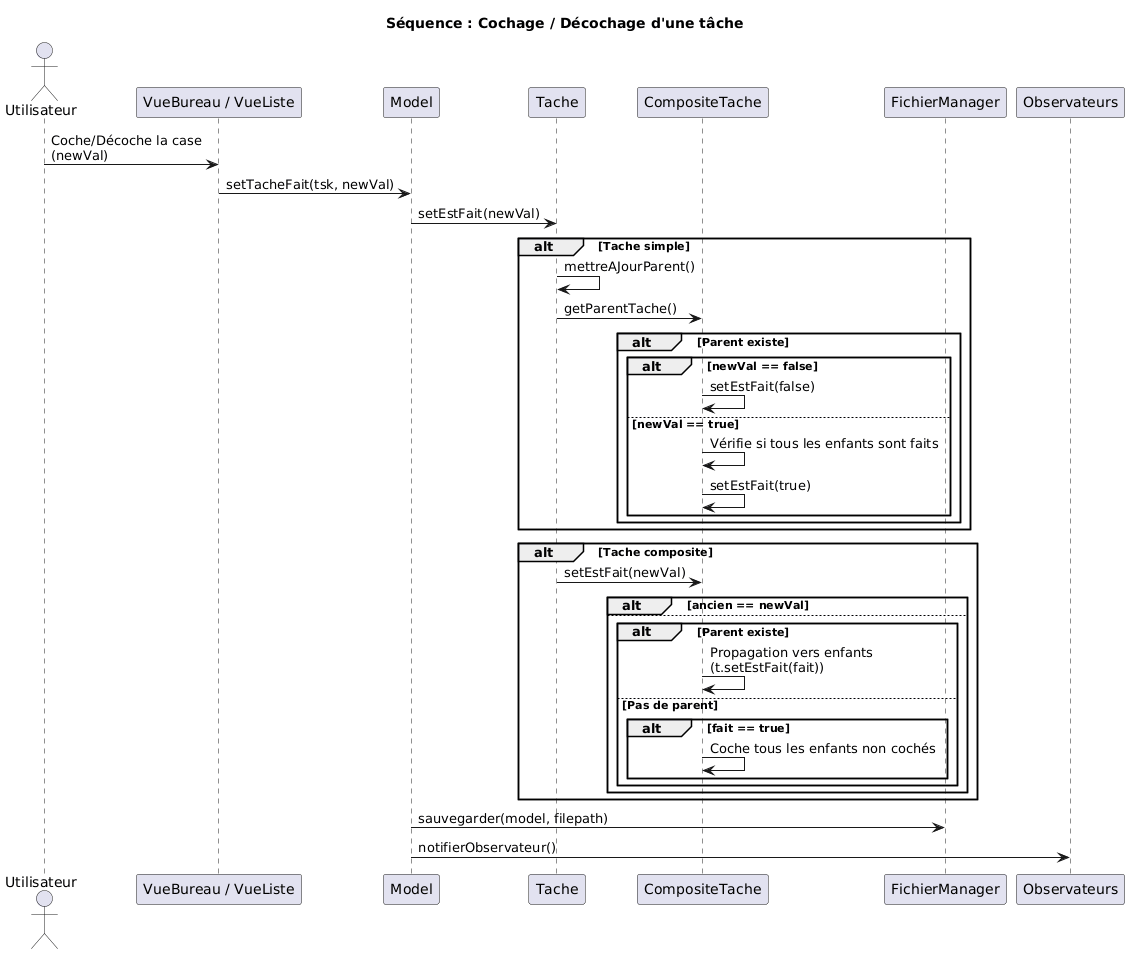

The diagram above was rendered by PlantUML. Its source (embedded in the PNG):
@startuml
title Séquence : Cochage / Décochage d'une tâche

actor Utilisateur
participant "VueBureau / VueListe" as Vue
participant Model
participant Tache
participant CompositeTache
participant FichierManager
participant Observateurs

Utilisateur -> Vue : Coche/Décoche la case\n(newVal)
Vue -> Model : setTacheFait(tsk, newVal)

Model -> Tache : setEstFait(newVal)

alt Tache simple
    Tache -> Tache : mettreAJourParent()
    Tache -> CompositeTache : getParentTache()

    alt Parent existe
        alt newVal == false
            CompositeTache -> CompositeTache : setEstFait(false)
        else newVal == true
            CompositeTache -> CompositeTache : Vérifie si tous les enfants sont faits
            CompositeTache -> CompositeTache : setEstFait(true)
        end
    end
end

alt Tache composite
    Tache -> CompositeTache : setEstFait(newVal)

    alt ancien == newVal
    else
        alt Parent existe
            CompositeTache -> CompositeTache : Propagation vers enfants\n(t.setEstFait(fait))
        else Pas de parent
            alt fait == true
                CompositeTache -> CompositeTache : Coche tous les enfants non cochés
            end
        end
    end
end

Model -> FichierManager : sauvegarder(model, filepath)
Model -> Observateurs : notifierObservateur()
@enduml